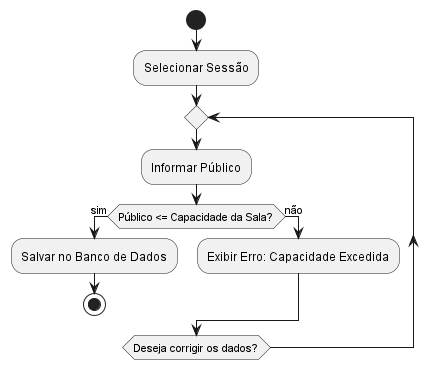

The diagram above was rendered by PlantUML. Its source (embedded in the PNG):
@startuml Diagramas de Atividade
start
:Selecionar Sessão;
repeat
  :Informar Público;
  if (Público <= Capacidade da Sala?) then (sim)
    :Salvar no Banco de Dados;
    stop
  else (não)
    :Exibir Erro: Capacidade Excedida;
  endif
repeat while (Deseja corrigir os dados?)
@enduml